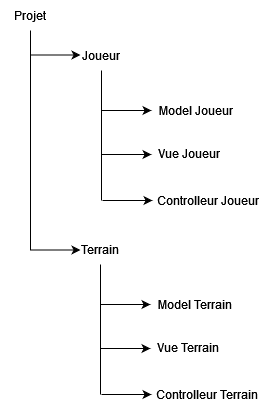

The diagram above was exported from draw.io. Its source (the exported page's mxGraphModel, read from the mxfile embedded in the PNG):
<mxGraphModel dx="1038" dy="556" grid="1" gridSize="10" guides="1" tooltips="1" connect="1" arrows="1" fold="1" page="1" pageScale="1" pageWidth="827" pageHeight="1169" math="0" shadow="0">
  <root>
    <mxCell id="0" />
    <mxCell id="1" parent="0" />
    <mxCell id="PNKJzKapgCYY9X1qUd7v-1" value="Joueur" style="text;html=1;strokeColor=none;fillColor=none;align=center;verticalAlign=middle;whiteSpace=wrap;rounded=0;" vertex="1" parent="1">
      <mxGeometry x="81" y="50" width="60" height="30" as="geometry" />
    </mxCell>
    <mxCell id="PNKJzKapgCYY9X1qUd7v-2" value="Terrain" style="text;html=1;strokeColor=none;fillColor=none;align=center;verticalAlign=middle;whiteSpace=wrap;rounded=0;" vertex="1" parent="1">
      <mxGeometry x="80" y="244" width="60" height="30" as="geometry" />
    </mxCell>
    <mxCell id="PNKJzKapgCYY9X1qUd7v-3" value="Model Joueur" style="text;html=1;strokeColor=none;fillColor=none;align=center;verticalAlign=middle;whiteSpace=wrap;rounded=0;" vertex="1" parent="1">
      <mxGeometry x="161" y="105" width="90" height="30" as="geometry" />
    </mxCell>
    <mxCell id="PNKJzKapgCYY9X1qUd7v-4" value="Vue Joueur" style="text;html=1;strokeColor=none;fillColor=none;align=center;verticalAlign=middle;whiteSpace=wrap;rounded=0;" vertex="1" parent="1">
      <mxGeometry x="159" y="148" width="80" height="30" as="geometry" />
    </mxCell>
    <mxCell id="PNKJzKapgCYY9X1qUd7v-5" value="Controlleur Joueur" style="text;html=1;strokeColor=none;fillColor=none;align=center;verticalAlign=middle;whiteSpace=wrap;rounded=0;" vertex="1" parent="1">
      <mxGeometry x="158" y="195" width="120" height="30" as="geometry" />
    </mxCell>
    <mxCell id="PNKJzKapgCYY9X1qUd7v-7" value="" style="endArrow=none;html=1;rounded=0;" edge="1" parent="1">
      <mxGeometry width="50" height="50" relative="1" as="geometry">
        <mxPoint x="111" y="210" as="sourcePoint" />
        <mxPoint x="111" y="80" as="targetPoint" />
      </mxGeometry>
    </mxCell>
    <mxCell id="PNKJzKapgCYY9X1qUd7v-8" value="" style="endArrow=classic;html=1;rounded=0;entryX=0;entryY=0.5;entryDx=0;entryDy=0;" edge="1" parent="1" target="PNKJzKapgCYY9X1qUd7v-3">
      <mxGeometry width="50" height="50" relative="1" as="geometry">
        <mxPoint x="111" y="120" as="sourcePoint" />
        <mxPoint x="161" y="70" as="targetPoint" />
      </mxGeometry>
    </mxCell>
    <mxCell id="PNKJzKapgCYY9X1qUd7v-9" value="" style="endArrow=classic;html=1;rounded=0;entryX=0;entryY=0.5;entryDx=0;entryDy=0;" edge="1" parent="1">
      <mxGeometry width="50" height="50" relative="1" as="geometry">
        <mxPoint x="111" y="164" as="sourcePoint" />
        <mxPoint x="161" y="164" as="targetPoint" />
      </mxGeometry>
    </mxCell>
    <mxCell id="PNKJzKapgCYY9X1qUd7v-10" value="" style="endArrow=classic;html=1;rounded=0;entryX=0;entryY=0.5;entryDx=0;entryDy=0;" edge="1" parent="1">
      <mxGeometry width="50" height="50" relative="1" as="geometry">
        <mxPoint x="112" y="210" as="sourcePoint" />
        <mxPoint x="162" y="210" as="targetPoint" />
      </mxGeometry>
    </mxCell>
    <mxCell id="PNKJzKapgCYY9X1qUd7v-11" value="Model Terrain" style="text;html=1;strokeColor=none;fillColor=none;align=center;verticalAlign=middle;whiteSpace=wrap;rounded=0;" vertex="1" parent="1">
      <mxGeometry x="160" y="299" width="90" height="30" as="geometry" />
    </mxCell>
    <mxCell id="PNKJzKapgCYY9X1qUd7v-12" value="Vue Terrain" style="text;html=1;strokeColor=none;fillColor=none;align=center;verticalAlign=middle;whiteSpace=wrap;rounded=0;" vertex="1" parent="1">
      <mxGeometry x="158" y="342" width="80" height="30" as="geometry" />
    </mxCell>
    <mxCell id="PNKJzKapgCYY9X1qUd7v-13" value="Controlleur Terrain" style="text;html=1;strokeColor=none;fillColor=none;align=center;verticalAlign=middle;whiteSpace=wrap;rounded=0;" vertex="1" parent="1">
      <mxGeometry x="157" y="389" width="120" height="30" as="geometry" />
    </mxCell>
    <mxCell id="PNKJzKapgCYY9X1qUd7v-14" value="" style="endArrow=none;html=1;rounded=0;" edge="1" parent="1">
      <mxGeometry width="50" height="50" relative="1" as="geometry">
        <mxPoint x="110" y="404" as="sourcePoint" />
        <mxPoint x="110" y="274" as="targetPoint" />
      </mxGeometry>
    </mxCell>
    <mxCell id="PNKJzKapgCYY9X1qUd7v-15" value="" style="endArrow=classic;html=1;rounded=0;entryX=0;entryY=0.5;entryDx=0;entryDy=0;" edge="1" parent="1" target="PNKJzKapgCYY9X1qUd7v-11">
      <mxGeometry width="50" height="50" relative="1" as="geometry">
        <mxPoint x="110" y="314" as="sourcePoint" />
        <mxPoint x="160" y="264" as="targetPoint" />
      </mxGeometry>
    </mxCell>
    <mxCell id="PNKJzKapgCYY9X1qUd7v-16" value="" style="endArrow=classic;html=1;rounded=0;entryX=0;entryY=0.5;entryDx=0;entryDy=0;" edge="1" parent="1">
      <mxGeometry width="50" height="50" relative="1" as="geometry">
        <mxPoint x="110" y="358" as="sourcePoint" />
        <mxPoint x="160" y="358" as="targetPoint" />
      </mxGeometry>
    </mxCell>
    <mxCell id="PNKJzKapgCYY9X1qUd7v-17" value="" style="endArrow=classic;html=1;rounded=0;entryX=0;entryY=0.5;entryDx=0;entryDy=0;" edge="1" parent="1">
      <mxGeometry width="50" height="50" relative="1" as="geometry">
        <mxPoint x="111" y="404" as="sourcePoint" />
        <mxPoint x="161" y="404" as="targetPoint" />
      </mxGeometry>
    </mxCell>
    <mxCell id="PNKJzKapgCYY9X1qUd7v-18" value="Projet" style="text;html=1;strokeColor=none;fillColor=none;align=center;verticalAlign=middle;whiteSpace=wrap;rounded=0;" vertex="1" parent="1">
      <mxGeometry x="10" y="10" width="60" height="30" as="geometry" />
    </mxCell>
    <mxCell id="PNKJzKapgCYY9X1qUd7v-19" value="" style="endArrow=none;html=1;rounded=0;" edge="1" parent="1">
      <mxGeometry width="50" height="50" relative="1" as="geometry">
        <mxPoint x="40" y="260" as="sourcePoint" />
        <mxPoint x="40" y="40" as="targetPoint" />
      </mxGeometry>
    </mxCell>
    <mxCell id="PNKJzKapgCYY9X1qUd7v-20" value="" style="endArrow=classic;html=1;rounded=0;entryX=0;entryY=0.5;entryDx=0;entryDy=0;" edge="1" parent="1">
      <mxGeometry width="50" height="50" relative="1" as="geometry">
        <mxPoint x="40" y="64.5" as="sourcePoint" />
        <mxPoint x="90" y="64.5" as="targetPoint" />
      </mxGeometry>
    </mxCell>
    <mxCell id="PNKJzKapgCYY9X1qUd7v-21" value="" style="endArrow=classic;html=1;rounded=0;entryX=0;entryY=0.5;entryDx=0;entryDy=0;" edge="1" parent="1">
      <mxGeometry width="50" height="50" relative="1" as="geometry">
        <mxPoint x="40" y="259.5" as="sourcePoint" />
        <mxPoint x="90" y="259.5" as="targetPoint" />
      </mxGeometry>
    </mxCell>
  </root>
</mxGraphModel>